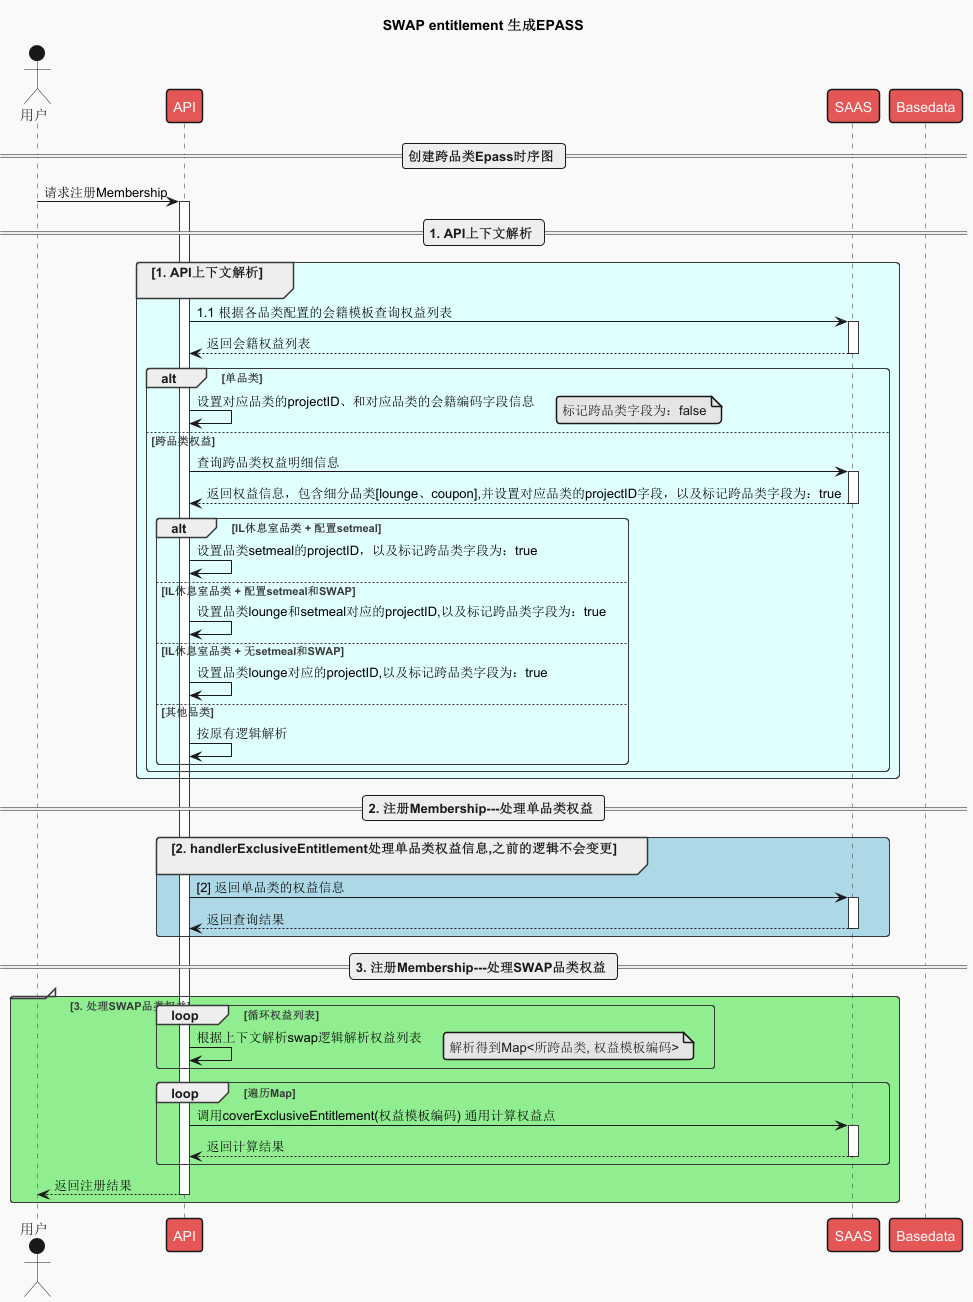

The diagram above was rendered by PlantUML. Its source (embedded in the PNG):
@startuml
skinparam sequence {
  ParticipantBackgroundColor #White
  ActorBackgroundColor #White
  LifeLineBackgroundColor #White
}
!theme mars
title SWAP entitlement 生成EPASS

actor 用户 as User
participant "API" as API
participant "SAAS" as SAAS
participant "Basedata" as Basedata


== 创建跨品类Epass时序图 ==

User -> API: 请求注册Membership
activate API

== 1. API上下文解析 ==

group #LightCyan [1. API上下文解析]\n
    API -> SAAS: 1.1 根据各品类配置的会籍模板查询权益列表
    activate SAAS
    SAAS --> API: 返回会籍权益列表
    deactivate SAAS

    alt 单品类
        API -> API: 设置对应品类的projectID、和对应品类的会籍编码字段信息
        note right: 标记跨品类字段为：false
    else 跨品类权益
        API -> SAAS: 查询跨品类权益明细信息
        activate SAAS
        SAAS --> API: 返回权益信息，包含细分品类[lounge、coupon],并设置对应品类的projectID字段，以及标记跨品类字段为：true
        deactivate SAAS
            alt  IL休息室品类 + 配置setmeal
                API -> API: 设置品类setmeal的projectID，以及标记跨品类字段为：true
            else  IL休息室品类 + 配置setmeal和SWAP
                API -> API: 设置品类lounge和setmeal对应的projectID,以及标记跨品类字段为：true
            else  IL休息室品类 + 无setmeal和SWAP
                API -> API: 设置品类lounge对应的projectID,以及标记跨品类字段为：true
            else  其他品类
                API -> API: 按原有逻辑解析
            end

    end
end

== 2. 注册Membership---处理单品类权益 ==

group #LightBlue [2. handlerExclusiveEntitlement处理单品类权益信息,之前的逻辑不会变更]\n
    API -> SAAS: [2] 返回单品类的权益信息
    activate SAAS
    SAAS --> API: 返回查询结果
    deactivate SAAS
end

== 3. 注册Membership---处理SWAP品类权益 ==

group #LightGreen [3. 处理SWAP品类权益]
    loop 循环权益列表
        API -> API: 根据上下文解析swap逻辑解析权益列表
        note right: 解析得到Map<所跨品类, 权益模板编码>
    end
    loop 遍历Map
        API -> SAAS: 调用coverExclusiveEntitlement(权益模板编码) 通用计算权益点
        activate SAAS
        SAAS --> API: 返回计算结果
        deactivate SAAS
    end
    API --> User: 返回注册结果
    deactivate API
end

@enduml